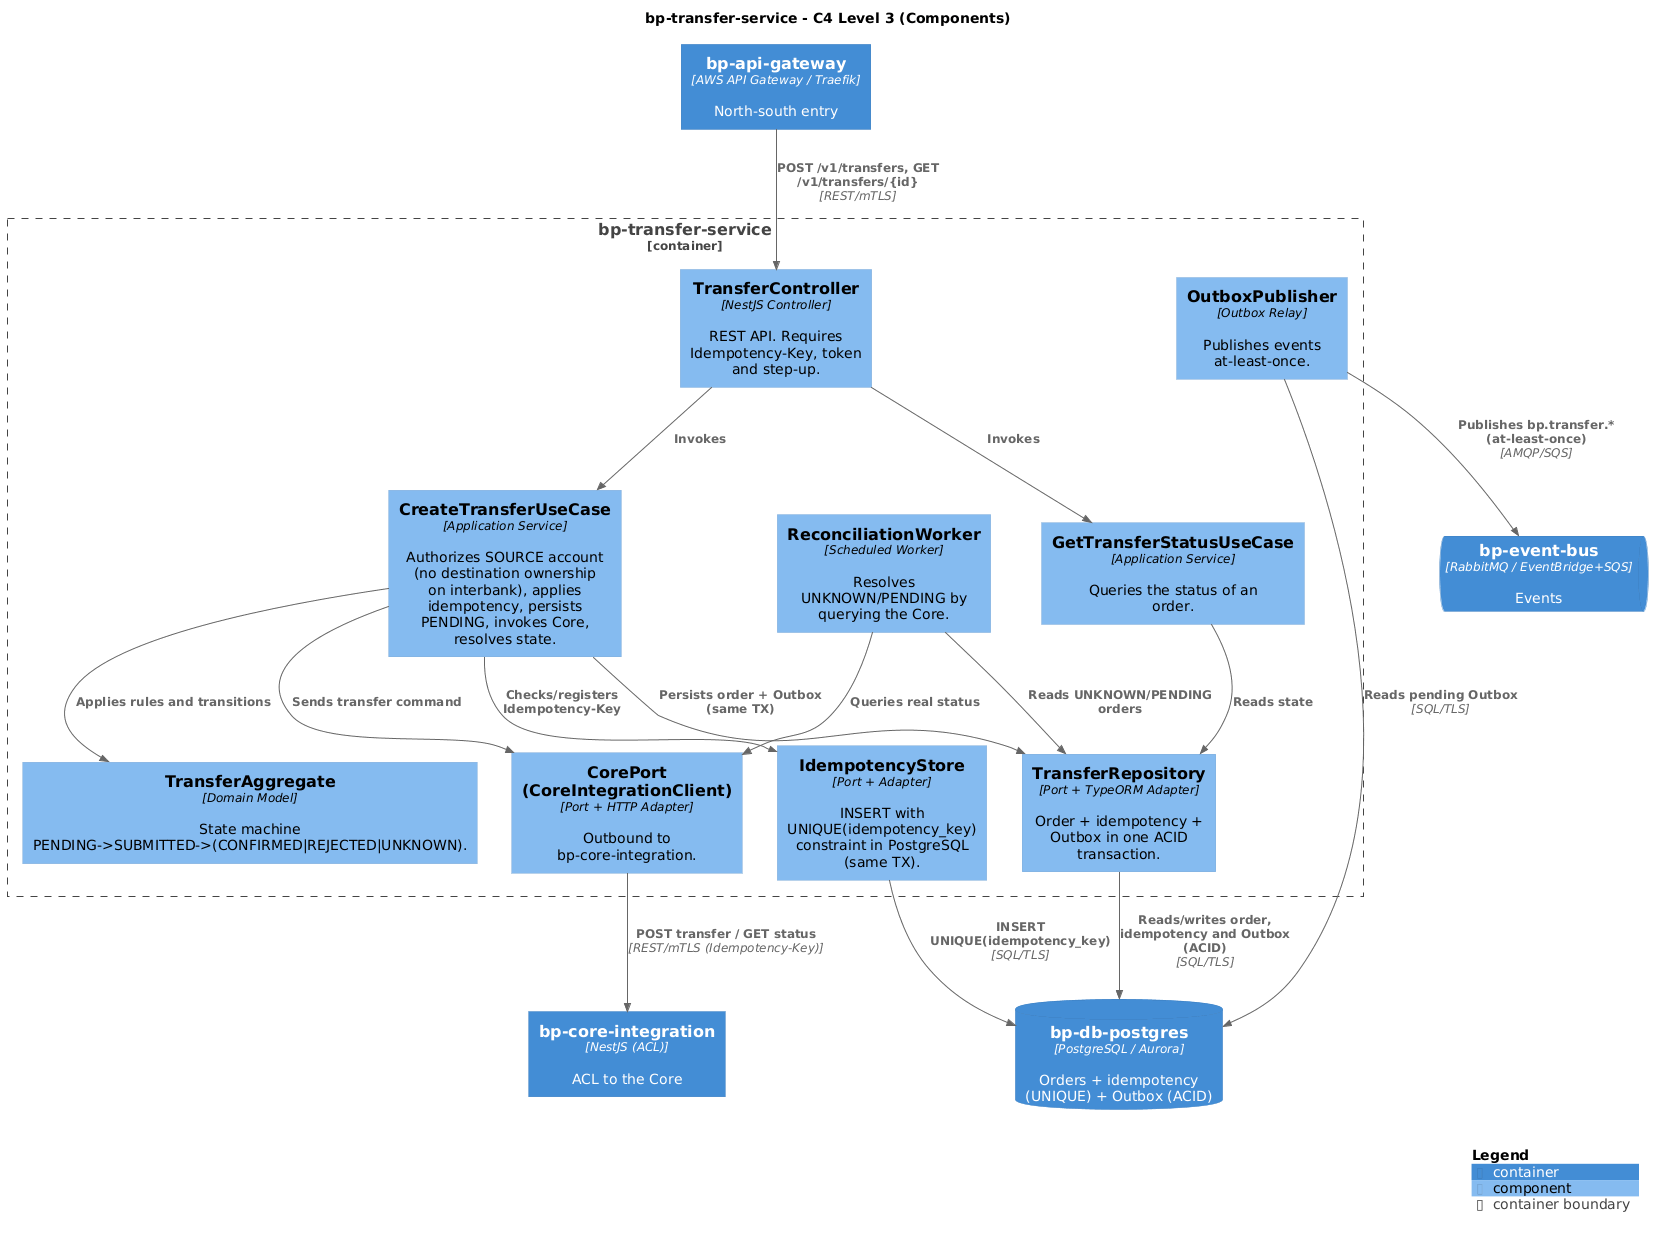

The diagram above was rendered by PlantUML. Its source (embedded in the PNG):
@startuml C3-Transfer
' PlantUML C4 export - Level 3 (bp-transfer-service components). Editable source: ../workspace.dsl
!include <C4/C4_Component>

title bp-transfer-service - C4 Level 3 (Components)

Container(gateway, "bp-api-gateway", "AWS API Gateway / Traefik", "North-south entry")
Container(coreint, "bp-core-integration", "NestJS (ACL)", "ACL to the Core")
ContainerDb(aurora, "bp-db-postgres", "PostgreSQL / Aurora", "Orders + idempotency (UNIQUE) + Outbox (ACID)")
ContainerQueue(bus, "bp-event-bus", "RabbitMQ / EventBridge+SQS", "Events")

Container_Boundary(transfer, "bp-transfer-service") {
    Component(ctrl, "TransferController", "NestJS Controller", "REST API. Requires Idempotency-Key, token and step-up.")
    Component(createUC, "CreateTransferUseCase", "Application Service", "Authorizes SOURCE account (no destination ownership on interbank), applies idempotency, persists PENDING, invokes Core, resolves state.")
    Component(statusUC, "GetTransferStatusUseCase", "Application Service", "Queries the status of an order.")
    Component(agg, "TransferAggregate", "Domain Model", "State machine PENDING->SUBMITTED->(CONFIRMED|REJECTED|UNKNOWN).")
    Component(repo, "TransferRepository", "Port + TypeORM Adapter", "Order + idempotency + Outbox in one ACID transaction.")
    Component(idem, "IdempotencyStore", "Port + Adapter", "INSERT with UNIQUE(idempotency_key) constraint in PostgreSQL (same TX).")
    Component(coreport, "CorePort (CoreIntegrationClient)", "Port + HTTP Adapter", "Outbound to bp-core-integration.")
    Component(outbox, "OutboxPublisher", "Outbox Relay", "Publishes events at-least-once.")
    Component(reconc, "ReconciliationWorker", "Scheduled Worker", "Resolves UNKNOWN/PENDING by querying the Core.")
}

Rel(gateway, ctrl, "POST /v1/transfers, GET /v1/transfers/{id}", "REST/mTLS")
Rel(ctrl, createUC, "Invokes")
Rel(ctrl, statusUC, "Invokes")
Rel(createUC, agg, "Applies rules and transitions")
Rel(createUC, idem, "Checks/registers Idempotency-Key")
Rel(createUC, repo, "Persists order + Outbox (same TX)")
Rel(createUC, coreport, "Sends transfer command")
Rel(statusUC, repo, "Reads state")
Rel(reconc, repo, "Reads UNKNOWN/PENDING orders")
Rel(reconc, coreport, "Queries real status")
Rel(idem, aurora, "INSERT UNIQUE(idempotency_key)", "SQL/TLS")
Rel(repo, aurora, "Reads/writes order, idempotency and Outbox (ACID)", "SQL/TLS")
Rel(outbox, aurora, "Reads pending Outbox", "SQL/TLS")
Rel(outbox, bus, "Publishes bp.transfer.* (at-least-once)", "AMQP/SQS")
Rel(coreport, coreint, "POST transfer / GET status", "REST/mTLS (Idempotency-Key)")

SHOW_LEGEND()
@enduml